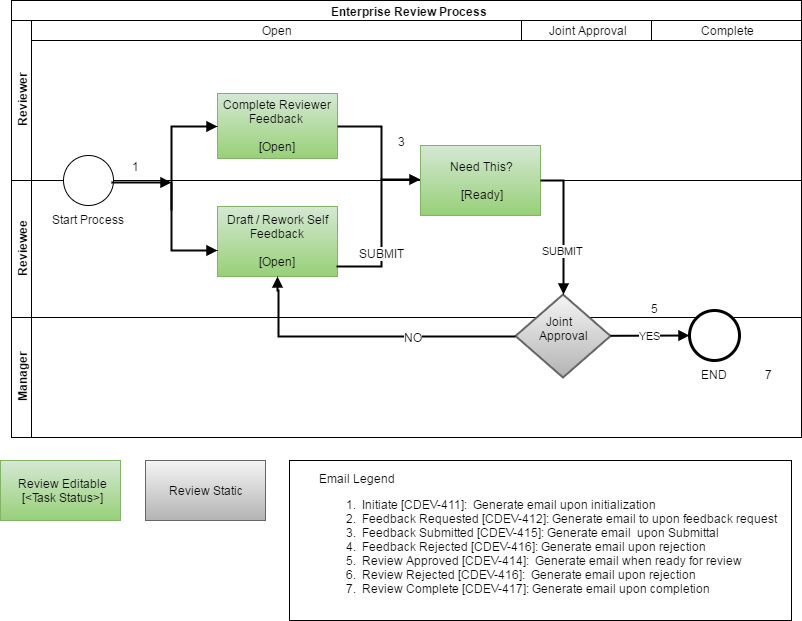

The diagram above was exported from draw.io. Its source (the exported page's mxGraphModel, read from the mxfile embedded in the PNG):
<mxGraphModel dx="786" dy="513" grid="1" gridSize="10" guides="1" tooltips="1" connect="1" arrows="1" fold="1" page="1" pageScale="1" pageWidth="826" pageHeight="1169" background="#ffffff" math="0" shadow="0">
  <root>
    <mxCell id="0" />
    <mxCell id="1" parent="0" />
    <mxCell id="2" value="Enterprise Review Process" style="swimlane;html=1;childLayout=stackLayout;horizontal=1;startSize=20;horizontalStack=0;rounded=0;glass=0;" parent="1" vertex="1">
      <mxGeometry x="62" y="50" width="790" height="437" as="geometry" />
    </mxCell>
    <mxCell id="3" value="Reviewer" style="swimlane;html=1;startSize=20;horizontal=0;" parent="2" vertex="1">
      <mxGeometry y="20" width="790" height="160" as="geometry" />
    </mxCell>
    <mxCell id="8" value="Complete Reviewer Feedback&amp;nbsp;&lt;div&gt;&lt;br&gt;&lt;/div&gt;&lt;div&gt;[Open]&lt;/div&gt;" style="shape=ext;rounded=0;html=1;whiteSpace=wrap;glass=0;plain-green" parent="3" vertex="1">
      <mxGeometry x="206" y="73" width="120" height="65" as="geometry" />
    </mxCell>
    <mxCell id="22" value="Open" style="whiteSpace=wrap;html=1;rounded=0;glass=0;" parent="3" vertex="1">
      <mxGeometry x="20" width="490" height="20" as="geometry" />
    </mxCell>
    <mxCell id="24" value="Joint Approval" style="whiteSpace=wrap;html=1;rounded=0;glass=0;" parent="3" vertex="1">
      <mxGeometry x="510" width="130" height="20" as="geometry" />
    </mxCell>
    <mxCell id="26" value="Complete" style="whiteSpace=wrap;html=1;rounded=0;glass=0;" parent="3" vertex="1">
      <mxGeometry x="640" width="150" height="20" as="geometry" />
    </mxCell>
    <mxCell id="44" value="" style="endArrow=none;endFill=0;endSize=6;html=1;startArrow=none;startFill=0;rounded=0;exitX=1;exitY=0.5;strokeWidth=2;" parent="3" source="8" edge="1">
      <mxGeometry width="100" relative="1" as="geometry">
        <mxPoint x="330" y="90" as="sourcePoint" />
        <mxPoint x="370" y="160" as="targetPoint" />
        <Array as="points">
          <mxPoint x="370" y="106" />
        </Array>
      </mxGeometry>
    </mxCell>
    <mxCell id="70" value="1" style="shape=image;html=1;verticalAlign=top;verticalLabelPosition=bottom;labelBackgroundColor=#ffffff;imageAspect=0;aspect=fixed;image=https://cdn4.iconfinder.com/data/icons/miu/24/common-email-envelope-mail-outline-stroke-128.png;rounded=0;glass=0;" parent="3" vertex="1">
      <mxGeometry x="110" y="105" width="27" height="27" as="geometry" />
    </mxCell>
    <mxCell id="74" value="3" style="shape=image;html=1;verticalAlign=top;verticalLabelPosition=bottom;labelBackgroundColor=#ffffff;imageAspect=0;aspect=fixed;image=https://cdn4.iconfinder.com/data/icons/miu/24/common-email-envelope-mail-outline-stroke-128.png;rounded=0;glass=0;" parent="3" vertex="1">
      <mxGeometry x="376" y="80" width="27" height="27" as="geometry" />
    </mxCell>
    <mxCell id="7" value="Reviewee" style="swimlane;html=1;startSize=20;horizontal=0;" parent="2" vertex="1">
      <mxGeometry y="180" width="790" height="137" as="geometry">
        <mxRectangle y="260" width="1360" height="60" as="alternateBounds" />
      </mxGeometry>
    </mxCell>
    <mxCell id="10" value="&lt;span&gt;Draft / Rework Self Feedback&lt;/span&gt;&lt;div&gt;&lt;br&gt;&lt;/div&gt;&lt;div&gt;[Open]&lt;/div&gt;" style="shape=ext;rounded=0;html=1;whiteSpace=wrap;plain-green" parent="7" vertex="1">
      <mxGeometry x="206" y="26" width="120" height="70" as="geometry" />
    </mxCell>
    <mxCell id="12" value="Start Process&lt;div&gt;&lt;br&gt;&lt;/div&gt;" style="shape=mxgraph.bpmn.shape;html=1;verticalLabelPosition=bottom;labelBackgroundColor=#ffffff;verticalAlign=top;perimeter=ellipsePerimeter;outline=standard;symbol=general;" parent="7" vertex="1">
      <mxGeometry x="52" y="-25" width="50" height="50" as="geometry" />
    </mxCell>
    <mxCell id="39" value="" style="endArrow=block;endFill=1;endSize=6;html=1;strokeWidth=2;" parent="7" edge="1">
      <mxGeometry width="100" relative="1" as="geometry">
        <mxPoint x="100" y="2" as="sourcePoint" />
        <mxPoint x="160" y="2" as="targetPoint" />
      </mxGeometry>
    </mxCell>
    <mxCell id="41" value="" style="endArrow=block;endFill=1;endSize=6;html=1;entryX=0;entryY=0.629;entryPerimeter=0;rounded=0;strokeWidth=2;" parent="7" target="10" edge="1">
      <mxGeometry width="100" relative="1" as="geometry">
        <mxPoint x="160" y="2" as="sourcePoint" />
        <mxPoint x="200" y="32" as="targetPoint" />
        <Array as="points">
          <mxPoint x="160" y="70" />
        </Array>
      </mxGeometry>
    </mxCell>
    <mxCell id="43" value="" style="endArrow=block;endFill=1;endSize=6;html=1;strokeWidth=2;edgeStyle=orthogonalEdgeStyle;rounded=0;" parent="7" target="554c4ad40e9c472f-136" edge="1">
      <mxGeometry width="100" relative="1" as="geometry">
        <mxPoint x="326" y="87" as="sourcePoint" />
        <mxPoint x="508" y="-1" as="targetPoint" />
        <Array as="points">
          <mxPoint x="327" y="86" />
          <mxPoint x="370" y="86" />
          <mxPoint x="370" y="-1" />
          <mxPoint x="477" y="-1" />
        </Array>
      </mxGeometry>
    </mxCell>
    <mxCell id="118" value="SUBMIT" style="text;html=1;resizable=0;points=[];align=center;verticalAlign=middle;labelBackgroundColor=#ffffff;" parent="43" vertex="1" connectable="0">
      <mxGeometry x="-0.3111" relative="1" as="geometry">
        <mxPoint as="offset" />
      </mxGeometry>
    </mxCell>
    <mxCell id="554c4ad40e9c472f-134" value="5" style="shape=image;html=1;verticalAlign=top;verticalLabelPosition=bottom;labelBackgroundColor=#ffffff;imageAspect=0;aspect=fixed;image=https://cdn4.iconfinder.com/data/icons/miu/24/common-email-envelope-mail-outline-stroke-128.png;rounded=0;glass=0;" parent="7" vertex="1">
      <mxGeometry x="629" y="87" width="27" height="27" as="geometry" />
    </mxCell>
    <mxCell id="6" value="Manager" style="swimlane;html=1;startSize=20;horizontal=0;" parent="2" vertex="1">
      <mxGeometry y="317" width="790" height="120" as="geometry">
        <mxRectangle y="260" width="1360" height="60" as="alternateBounds" />
      </mxGeometry>
    </mxCell>
    <mxCell id="21" value="&amp;nbsp; &amp;nbsp; &amp;nbsp; &amp;nbsp; Joint &amp;nbsp; &amp;nbsp; &amp;nbsp; &amp;nbsp; &amp;nbsp; &amp;nbsp;Approval&lt;div&gt;&lt;br&gt;&lt;/div&gt;" style="strokeWidth=2;html=1;shape=mxgraph.flowchart.decision;whiteSpace=wrap;rounded=0;glass=0;plain-gray" parent="6" vertex="1">
      <mxGeometry x="504" y="-23" width="95" height="83" as="geometry" />
    </mxCell>
    <mxCell id="554c4ad40e9c472f-133" value="7" style="shape=image;html=1;verticalAlign=top;verticalLabelPosition=bottom;labelBackgroundColor=#ffffff;imageAspect=0;aspect=fixed;image=https://cdn4.iconfinder.com/data/icons/miu/24/common-email-envelope-mail-outline-stroke-128.png;rounded=0;glass=0;" parent="6" vertex="1">
      <mxGeometry x="743" y="16" width="27" height="27" as="geometry" />
    </mxCell>
    <mxCell id="40" value="" style="endArrow=block;endFill=1;endSize=6;html=1;rounded=0;entryX=0;entryY=0.5;strokeWidth=2;" parent="2" target="8" edge="1">
      <mxGeometry width="100" relative="1" as="geometry">
        <mxPoint x="160" y="210" as="sourcePoint" />
        <mxPoint x="210" y="105" as="targetPoint" />
        <Array as="points">
          <mxPoint x="160" y="126" />
        </Array>
      </mxGeometry>
    </mxCell>
    <mxCell id="554c4ad40e9c472f-129" value="" style="endArrow=block;endFill=1;endSize=6;html=1;strokeWidth=2;edgeStyle=orthogonalEdgeStyle;rounded=0;exitX=0;exitY=0.5;exitPerimeter=0;entryX=0.5;entryY=1;" parent="2" source="21" target="10" edge="1">
      <mxGeometry x="336.7142857142858" y="220.28571428571445" width="100" as="geometry">
        <mxPoint x="336.7142857142858" y="307.42857142857156" as="sourcePoint" />
        <mxPoint x="198" y="360" as="targetPoint" />
        <Array as="points">
          <mxPoint x="267" y="336" />
          <mxPoint x="267" y="290" />
          <mxPoint x="266" y="290" />
        </Array>
      </mxGeometry>
    </mxCell>
    <mxCell id="554c4ad40e9c472f-130" value="NO" style="text;html=1;resizable=0;points=[];align=center;verticalAlign=middle;labelBackgroundColor=#ffffff;" parent="554c4ad40e9c472f-129" vertex="1" connectable="0">
      <mxGeometry x="-0.3111" relative="1" as="geometry">
        <mxPoint as="offset" />
      </mxGeometry>
    </mxCell>
    <mxCell id="35" value="Review Editable&lt;div&gt;[&amp;lt;Task Status&amp;gt;]&lt;/div&gt;" style="whiteSpace=wrap;html=1;rounded=0;glass=0;plain-green" parent="1" vertex="1">
      <mxGeometry x="51" y="510" width="120" height="60" as="geometry" />
    </mxCell>
    <mxCell id="36" value="Review Static" style="whiteSpace=wrap;html=1;rounded=0;glass=0;plain-gray" parent="1" vertex="1">
      <mxGeometry x="196" y="510" width="120" height="60" as="geometry" />
    </mxCell>
    <mxCell id="37" value="&lt;div style=&quot;text-align: left&quot;&gt;&lt;div&gt;Email Legend&lt;/div&gt;&lt;ol&gt;&lt;li&gt;&amp;nbsp;Initiate [CDEV-411]: &amp;nbsp;Generate email upon initialization&lt;/li&gt;&lt;li&gt;&amp;nbsp;Feedback Requested [CDEV-412]: Generate email to upon feedback request&lt;/li&gt;&lt;li&gt;&amp;nbsp;Feedback Submitted&amp;nbsp;&lt;span&gt;[CDEV-415]: Generate email &amp;nbsp;upon Submittal&lt;/span&gt;&lt;/li&gt;&lt;li&gt;&amp;nbsp;Feedback Rejected [CDEV-416]: Generate email upon rejection&lt;/li&gt;&lt;li&gt;&amp;nbsp;Review Approved [CDEV-414]: &amp;nbsp;Generate email when ready for review&lt;/li&gt;&lt;li&gt;&amp;nbsp;Review Rejected [CDEV-416]: &amp;nbsp;Generate email upon rejection&lt;/li&gt;&lt;li&gt;&amp;nbsp;Review Complete [CDEV-417]: Generate email upon completion&lt;/li&gt;&lt;/ol&gt;&lt;/div&gt;" style="whiteSpace=wrap;html=1;rounded=0;glass=0;" parent="1" vertex="1">
      <mxGeometry x="340" y="510" width="502" height="160" as="geometry" />
    </mxCell>
    <mxCell id="28" value="END" style="shape=mxgraph.bpmn.shape;html=1;verticalLabelPosition=bottom;labelBackgroundColor=#ffffff;verticalAlign=top;perimeter=ellipsePerimeter;outline=end;symbol=general;rounded=0;glass=0;" parent="1" vertex="1">
      <mxGeometry x="740" y="360" width="50" height="50" as="geometry" />
    </mxCell>
    <mxCell id="69" value="YES" style="endArrow=block;endFill=1;endSize=6;html=1;strokeColor=#000000;strokeWidth=2;" parent="1" source="21" target="28" edge="1">
      <mxGeometry width="100" relative="1" as="geometry">
        <mxPoint x="752" y="403.57142857142867" as="sourcePoint" />
        <mxPoint x="852" y="722" as="targetPoint" />
      </mxGeometry>
    </mxCell>
    <mxCell id="554c4ad40e9c472f-136" value="Need This?&lt;br&gt;&lt;div&gt;&lt;br&gt;&lt;/div&gt;&lt;div&gt;[Ready]&lt;/div&gt;" style="shape=ext;rounded=0;html=1;whiteSpace=wrap;plain-green" parent="1" vertex="1">
      <mxGeometry x="471" y="195" width="120" height="70" as="geometry" />
    </mxCell>
    <mxCell id="554c4ad40e9c472f-139" value="SUBMIT" style="endArrow=block;endFill=1;endSize=6;html=1;strokeColor=#000000;strokeWidth=2;exitX=1;exitY=0.5;edgeStyle=orthogonalEdgeStyle;rounded=0;" parent="1" source="554c4ad40e9c472f-136" target="21" edge="1">
      <mxGeometry width="100" as="geometry">
        <mxPoint x="621" y="229.31225296442676" as="sourcePoint" />
        <mxPoint x="700.0000000000132" y="229" as="targetPoint" />
        <mxPoint x="11" y="13" as="offset" />
      </mxGeometry>
    </mxCell>
    <mxCell id="554c4ad40e9c472f-140" value="&lt;meta http-equiv=&quot;Content-Type&quot; content=&quot;text/html;charset=UTF-8&quot;&gt;&lt;br class=&quot;Apple-interchange-newline&quot;&gt;" style="text;html=1;fontSize=11;fontFamily=Garamond;fontColor=#000000;" parent="1" vertex="1">
      <mxGeometry x="530" y="230" width="30" height="30" as="geometry" />
    </mxCell>
  </root>
</mxGraphModel>